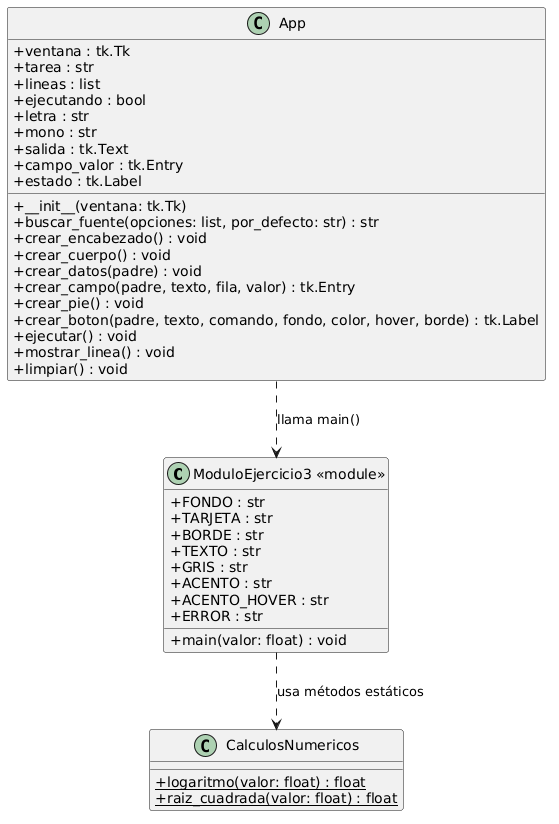

The diagram above was rendered by PlantUML. Its source (embedded in the PNG):
@startuml
skinparam classAttributeIconSize 0
skinparam shadowing false

class "ModuloEjercicio3 <<module>>" as Mod3 {
    + FONDO : str
    + TARJETA : str
    + BORDE : str
    + TEXTO : str
    + GRIS : str
    + ACENTO : str
    + ACENTO_HOVER : str
    + ERROR : str
    + main(valor: float) : void
}

class CalculosNumericos {
    + {static} logaritmo(valor: float) : float
    + {static} raiz_cuadrada(valor: float) : float
}

class App {
    + ventana : tk.Tk
    + tarea : str
    + lineas : list
    + ejecutando : bool
    + letra : str
    + mono : str
    + salida : tk.Text
    + campo_valor : tk.Entry
    + estado : tk.Label
    + __init__(ventana: tk.Tk)
    + buscar_fuente(opciones: list, por_defecto: str) : str
    + crear_encabezado() : void
    + crear_cuerpo() : void
    + crear_datos(padre) : void
    + crear_campo(padre, texto, fila, valor) : tk.Entry
    + crear_pie() : void
    + crear_boton(padre, texto, comando, fondo, color, hover, borde) : tk.Label
    + ejecutar() : void
    + mostrar_linea() : void
    + limpiar() : void
}

Mod3 ..> CalculosNumericos : usa métodos estáticos
App ..> Mod3 : llama main()
@enduml